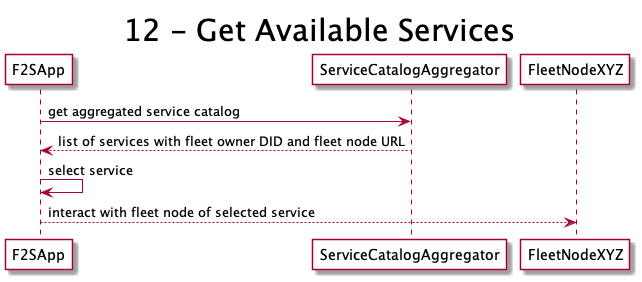

The diagram above was rendered by PlantUML. Its source (embedded in the PNG):
@startuml

skinparam titleFontSize 30
skinparam ParticipantBackgroundColor white

title 12 - Get Available Services

F2SApp -> ServiceCatalogAggregator : get aggregated service catalog 
ServiceCatalogAggregator [dashed]-> F2SApp : list of services with fleet owner DID and fleet node URL
F2SApp -> F2SApp : select service 
F2SApp [dashed]-> FleetNodeXYZ : interact with fleet node of selected service
@enduml